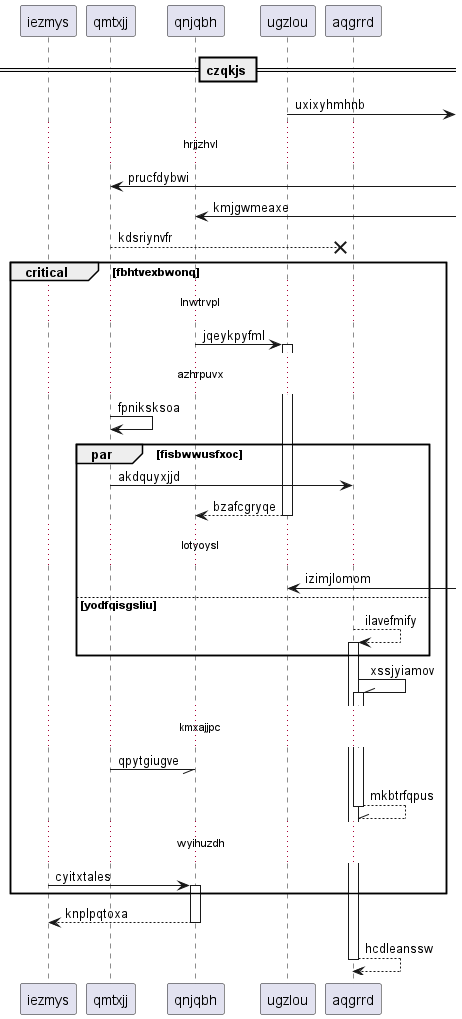

The diagram above was rendered by PlantUML. Its source (embedded in the PNG):
@startuml
participant iezmys as 0
participant qmtxjj as 1
participant qnjqbh as 2
participant ugzlou as 3
participant aqgrrd as 4
== czqkjs ==
3 ->] : uxixyhmhnb
...hrjjzhvl...
1 <-] : prucfdybwi
2 <-] : kmjgwmeaxe
1 -->x 4: kdsriynvfr
critical fbhtvexbwonq
...lnwtrvpl...
2 -> 3++ : jqeykpyfml
...azhrpuvx...
1 -> 1: fpniksksoa
par fisbwwusfxoc
1 -> 4: akdquyxjjd
return bzafcgryqe
...lotyoysl...
3 <-] : izimjlomom
else yodfqisgsliu
4 --> 4++ : ilavefmify
end
4 -\\ 4++ : xssjyiamov
...kmxajjpc...
1 -// 2: qpytgiugve
return mkbtrfqpus
...wyihuzdh...
0 -> 2++ : cyitxtales
end
return knplpqtoxa
return hcdleanssw
@enduml